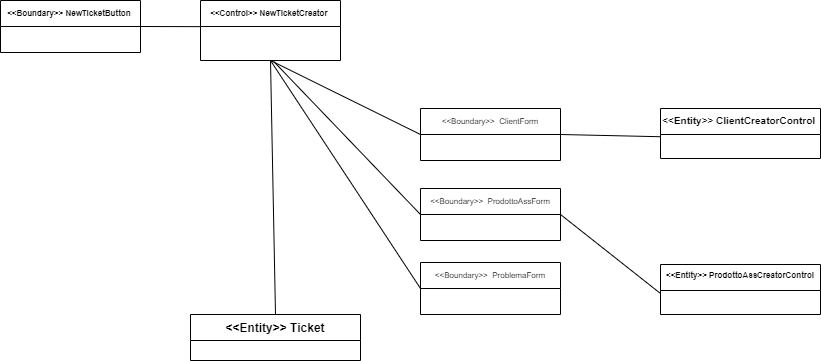

The diagram above was exported from draw.io. Its source (the exported page's mxGraphModel, read from the mxfile embedded in the PNG):
<mxGraphModel dx="1038" dy="624" grid="1" gridSize="10" guides="1" tooltips="1" connect="1" arrows="1" fold="1" page="1" pageScale="1" pageWidth="1169" pageHeight="827" math="0" shadow="0">
  <root>
    <mxCell id="0" />
    <mxCell id="1" parent="0" />
    <mxCell id="TKEoCU9dV6rJIwinrcFp-1" value="&lt;&lt;Entity&gt;&gt; Ticket" style="swimlane;fontStyle=1;align=center;verticalAlign=top;childLayout=stackLayout;horizontal=1;startSize=26;horizontalStack=0;resizeParent=1;resizeParentMax=0;resizeLast=0;collapsible=1;marginBottom=0;" parent="1" vertex="1">
      <mxGeometry x="210" y="354" width="170" height="46" as="geometry" />
    </mxCell>
    <mxCell id="TKEoCU9dV6rJIwinrcFp-11" value="&lt;&lt;Boundary&gt;&gt; NewTicketButton " style="swimlane;fontStyle=1;childLayout=stackLayout;horizontal=1;startSize=26;fillColor=none;horizontalStack=0;resizeParent=1;resizeParentMax=0;resizeLast=0;collapsible=1;marginBottom=0;fontSize=8;" parent="1" vertex="1">
      <mxGeometry x="20" y="40" width="140" height="52" as="geometry" />
    </mxCell>
    <mxCell id="TKEoCU9dV6rJIwinrcFp-15" value="&lt;&lt;Boundary&gt;&gt;  ClientForm" style="swimlane;fontStyle=0;childLayout=stackLayout;horizontal=1;startSize=26;fillColor=none;horizontalStack=0;resizeParent=1;resizeParentMax=0;resizeLast=0;collapsible=1;marginBottom=0;fontSize=8;" parent="1" vertex="1">
      <mxGeometry x="440" y="148" width="140" height="52" as="geometry" />
    </mxCell>
    <mxCell id="TKEoCU9dV6rJIwinrcFp-19" value="&lt;&lt;Control&gt;&gt; NewTicketCreator " style="swimlane;fontStyle=1;childLayout=stackLayout;horizontal=1;startSize=26;fillColor=none;horizontalStack=0;resizeParent=1;resizeParentMax=0;resizeLast=0;collapsible=1;marginBottom=0;fontSize=8;" parent="1" vertex="1">
      <mxGeometry x="220" y="40" width="140" height="60" as="geometry" />
    </mxCell>
    <mxCell id="TKEoCU9dV6rJIwinrcFp-24" value="&lt;&lt;Boundary&gt;&gt;  ProdottoAssForm" style="swimlane;fontStyle=0;childLayout=stackLayout;horizontal=1;startSize=26;fillColor=none;horizontalStack=0;resizeParent=1;resizeParentMax=0;resizeLast=0;collapsible=1;marginBottom=0;fontSize=8;" parent="1" vertex="1">
      <mxGeometry x="440" y="228" width="140" height="52" as="geometry" />
    </mxCell>
    <mxCell id="oo9ZohHtIG4Z_jjof0rW-1" value="&lt;&lt;Boundary&gt;&gt;  ProblemaForm" style="swimlane;fontStyle=0;childLayout=stackLayout;horizontal=1;startSize=26;fillColor=none;horizontalStack=0;resizeParent=1;resizeParentMax=0;resizeLast=0;collapsible=1;marginBottom=0;fontSize=8;" parent="1" vertex="1">
      <mxGeometry x="440" y="302" width="140" height="52" as="geometry" />
    </mxCell>
    <mxCell id="oo9ZohHtIG4Z_jjof0rW-4" value="" style="endArrow=none;html=1;entryX=-0.003;entryY=0.004;entryDx=0;entryDy=0;entryPerimeter=0;" parent="1" edge="1">
      <mxGeometry width="50" height="50" relative="1" as="geometry">
        <mxPoint x="160" y="66" as="sourcePoint" />
        <mxPoint x="219.57999999999993" y="66.13599999999997" as="targetPoint" />
        <Array as="points" />
      </mxGeometry>
    </mxCell>
    <mxCell id="oo9ZohHtIG4Z_jjof0rW-12" value="" style="endArrow=none;html=1;entryX=0;entryY=0.5;entryDx=0;entryDy=0;exitX=0.5;exitY=1;exitDx=0;exitDy=0;exitPerimeter=0;" parent="1" target="TKEoCU9dV6rJIwinrcFp-15" edge="1">
      <mxGeometry width="50" height="50" relative="1" as="geometry">
        <mxPoint x="290" y="100" as="sourcePoint" />
        <mxPoint x="370" y="280" as="targetPoint" />
      </mxGeometry>
    </mxCell>
    <mxCell id="oo9ZohHtIG4Z_jjof0rW-13" value="" style="endArrow=none;html=1;entryX=0;entryY=0.5;entryDx=0;entryDy=0;exitX=0.523;exitY=1.029;exitDx=0;exitDy=0;exitPerimeter=0;" parent="1" target="TKEoCU9dV6rJIwinrcFp-24" edge="1">
      <mxGeometry width="50" height="50" relative="1" as="geometry">
        <mxPoint x="293.22" y="100.98599999999999" as="sourcePoint" />
        <mxPoint x="370" y="280" as="targetPoint" />
      </mxGeometry>
    </mxCell>
    <mxCell id="oo9ZohHtIG4Z_jjof0rW-15" value="" style="endArrow=none;html=1;entryX=0;entryY=0.5;entryDx=0;entryDy=0;exitX=0.5;exitY=1;exitDx=0;exitDy=0;" parent="1" source="TKEoCU9dV6rJIwinrcFp-19" target="oo9ZohHtIG4Z_jjof0rW-1" edge="1">
      <mxGeometry width="50" height="50" relative="1" as="geometry">
        <mxPoint x="320" y="330" as="sourcePoint" />
        <mxPoint x="370" y="280" as="targetPoint" />
      </mxGeometry>
    </mxCell>
    <mxCell id="oo9ZohHtIG4Z_jjof0rW-19" value="" style="endArrow=none;html=1;exitX=1;exitY=0.5;exitDx=0;exitDy=0;" parent="1" source="TKEoCU9dV6rJIwinrcFp-15" edge="1">
      <mxGeometry width="50" height="50" relative="1" as="geometry">
        <mxPoint x="790.48" y="166.71400000000006" as="sourcePoint" />
        <mxPoint x="680" y="176.22222222222229" as="targetPoint" />
      </mxGeometry>
    </mxCell>
    <mxCell id="oo9ZohHtIG4Z_jjof0rW-20" value="" style="endArrow=none;html=1;exitX=1;exitY=0.5;exitDx=0;exitDy=0;entryX=0;entryY=0.5;entryDx=0;entryDy=0;" parent="1" source="TKEoCU9dV6rJIwinrcFp-24" edge="1">
      <mxGeometry width="50" height="50" relative="1" as="geometry">
        <mxPoint x="788.0799999999999" y="254.216" as="sourcePoint" />
        <mxPoint x="680" y="333" as="targetPoint" />
      </mxGeometry>
    </mxCell>
    <mxCell id="oo9ZohHtIG4Z_jjof0rW-27" value="" style="endArrow=none;html=1;exitX=0.5;exitY=0;exitDx=0;exitDy=0;entryX=0.5;entryY=1;entryDx=0;entryDy=0;" parent="1" source="TKEoCU9dV6rJIwinrcFp-1" target="TKEoCU9dV6rJIwinrcFp-19" edge="1">
      <mxGeometry width="50" height="50" relative="1" as="geometry">
        <mxPoint x="740" y="540" as="sourcePoint" />
        <mxPoint x="705.8400000000001" y="413.16200000000003" as="targetPoint" />
      </mxGeometry>
    </mxCell>
    <mxCell id="oo9ZohHtIG4Z_jjof0rW-28" value="&lt;&lt;Entity&gt;&gt; ProdottoAssCreatorControl" style="swimlane;fontStyle=1;align=center;verticalAlign=top;childLayout=stackLayout;horizontal=1;startSize=26;horizontalStack=0;resizeParent=1;resizeParentMax=0;resizeLast=0;collapsible=1;marginBottom=0;fontSize=8;" parent="1" vertex="1">
      <mxGeometry x="680" y="304" width="160" height="50" as="geometry" />
    </mxCell>
    <mxCell id="oo9ZohHtIG4Z_jjof0rW-36" value="&lt;&lt;Entity&gt;&gt; ClientCreatorControl " style="swimlane;fontStyle=1;align=center;verticalAlign=top;childLayout=stackLayout;horizontal=1;startSize=26;horizontalStack=0;resizeParent=1;resizeParentMax=0;resizeLast=0;collapsible=1;marginBottom=0;fontSize=10;" parent="1" vertex="1">
      <mxGeometry x="680" y="148" width="160" height="50" as="geometry" />
    </mxCell>
  </root>
</mxGraphModel>